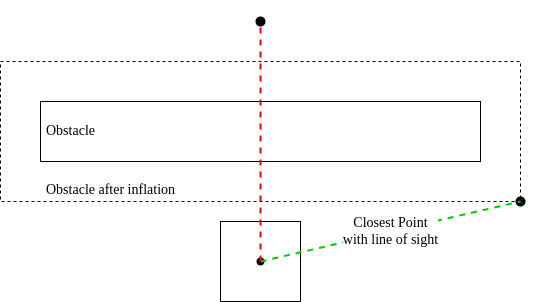

The diagram above was exported from draw.io. Its source (the exported page's mxGraphModel, read from the mxfile embedded in the PNG):
<mxGraphModel dx="677" dy="418" grid="1" gridSize="10" guides="1" tooltips="1" connect="1" arrows="1" fold="1" page="1" pageScale="1" pageWidth="850" pageHeight="1100" math="0" shadow="0">
  <root>
    <mxCell id="0" />
    <mxCell id="1" parent="0" />
    <mxCell id="DnE77qtEwjCXB-7SIOUw-7" value="Obstacle after inflation" style="rounded=0;whiteSpace=wrap;html=1;fontFamily=Comptuer Modern;fontSource=http%3A%2F%2Fmirrors.ctan.org%2Ffonts%2Fcm-unicode%2Ffonts%2Fotf%2Fcmunbxo.otf;fontSize=14;align=left;spacingLeft=44;fillColor=none;dashed=1;verticalAlign=bottom;" vertex="1" parent="1">
      <mxGeometry x="160" y="160" width="520" height="140" as="geometry" />
    </mxCell>
    <mxCell id="DnE77qtEwjCXB-7SIOUw-1" value="Obstacle" style="rounded=0;whiteSpace=wrap;html=1;fontFamily=Comptuer Modern;fontSource=http%3A%2F%2Fmirrors.ctan.org%2Ffonts%2Fcm-unicode%2Ffonts%2Fotf%2Fcmunbxo.otf;fontSize=14;align=left;spacingLeft=4;" vertex="1" parent="1">
      <mxGeometry x="200" y="200" width="440" height="60" as="geometry" />
    </mxCell>
    <mxCell id="DnE77qtEwjCXB-7SIOUw-2" value="" style="whiteSpace=wrap;html=1;aspect=fixed;fontFamily=Comptuer Modern;fontSource=http%3A%2F%2Fmirrors.ctan.org%2Ffonts%2Fcm-unicode%2Ffonts%2Fotf%2Fcmunbxo.otf;fontSize=14;" vertex="1" parent="1">
      <mxGeometry x="380" y="320" width="80" height="80" as="geometry" />
    </mxCell>
    <mxCell id="DnE77qtEwjCXB-7SIOUw-3" value="" style="shape=waypoint;sketch=0;fillStyle=solid;size=6;pointerEvents=1;points=[];fillColor=none;resizable=0;rotatable=0;perimeter=centerPerimeter;snapToPoint=1;fontFamily=Comptuer Modern;fontSource=http%3A%2F%2Fmirrors.ctan.org%2Ffonts%2Fcm-unicode%2Ffonts%2Fotf%2Fcmunbxo.otf;fontSize=14;strokeWidth=3;horizontal=0;" vertex="1" parent="1">
      <mxGeometry x="400" y="100" width="40" height="40" as="geometry" />
    </mxCell>
    <mxCell id="DnE77qtEwjCXB-7SIOUw-5" value="" style="shape=waypoint;sketch=0;fillStyle=solid;size=6;pointerEvents=1;points=[];fillColor=none;resizable=0;rotatable=0;perimeter=centerPerimeter;snapToPoint=1;fontFamily=Comptuer Modern;fontSource=http%3A%2F%2Fmirrors.ctan.org%2Ffonts%2Fcm-unicode%2Ffonts%2Fotf%2Fcmunbxo.otf;fontSize=14;strokeWidth=2;" vertex="1" parent="1">
      <mxGeometry x="400" y="340" width="40" height="40" as="geometry" />
    </mxCell>
    <mxCell id="DnE77qtEwjCXB-7SIOUw-6" value="" style="shape=waypoint;sketch=0;fillStyle=solid;size=6;pointerEvents=1;points=[];fillColor=none;resizable=0;rotatable=0;perimeter=centerPerimeter;snapToPoint=1;fontFamily=Comptuer Modern;fontSource=http%3A%2F%2Fmirrors.ctan.org%2Ffonts%2Fcm-unicode%2Ffonts%2Fotf%2Fcmunbxo.otf;fontSize=14;strokeWidth=3;" vertex="1" parent="1">
      <mxGeometry x="660" y="280" width="40" height="40" as="geometry" />
    </mxCell>
    <mxCell id="DnE77qtEwjCXB-7SIOUw-8" value="Closest Point&lt;br&gt;with line of sight" style="endArrow=none;dashed=1;html=1;strokeWidth=2;rounded=0;fontFamily=Comptuer Modern;fontSource=http%3A%2F%2Fmirrors.ctan.org%2Ffonts%2Fcm-unicode%2Ffonts%2Fotf%2Fcmunbxo.otf;fontSize=14;entryX=0.406;entryY=0.557;entryDx=0;entryDy=0;entryPerimeter=0;strokeColor=#00CC00;" edge="1" parent="1" source="DnE77qtEwjCXB-7SIOUw-5" target="DnE77qtEwjCXB-7SIOUw-6">
      <mxGeometry width="50" height="50" relative="1" as="geometry">
        <mxPoint x="430" y="270" as="sourcePoint" />
        <mxPoint x="480" y="220" as="targetPoint" />
      </mxGeometry>
    </mxCell>
    <mxCell id="DnE77qtEwjCXB-7SIOUw-4" value="" style="endArrow=none;dashed=1;html=1;strokeWidth=2;rounded=0;fontFamily=Comptuer Modern;fontSource=http%3A%2F%2Fmirrors.ctan.org%2Ffonts%2Fcm-unicode%2Ffonts%2Fotf%2Fcmunbxo.otf;fontSize=14;exitX=0.578;exitY=0.393;exitDx=0;exitDy=0;exitPerimeter=0;entryX=0.423;entryY=0.436;entryDx=0;entryDy=0;entryPerimeter=0;strokeColor=#FF0000;" edge="1" parent="1" source="DnE77qtEwjCXB-7SIOUw-5" target="DnE77qtEwjCXB-7SIOUw-3">
      <mxGeometry width="50" height="50" relative="1" as="geometry">
        <mxPoint x="630" y="340" as="sourcePoint" />
        <mxPoint x="480" y="220" as="targetPoint" />
        <Array as="points" />
        <mxPoint as="offset" />
      </mxGeometry>
    </mxCell>
  </root>
</mxGraphModel>